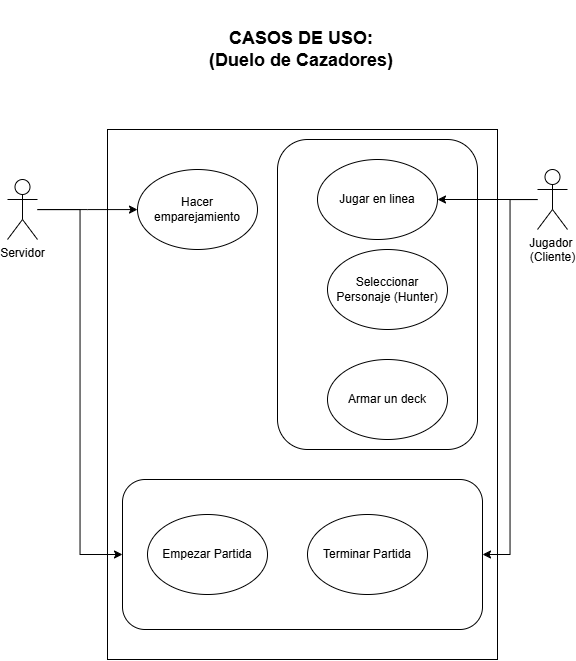

The diagram above was exported from draw.io. Its source (the exported page's mxGraphModel, read from the mxfile embedded in the PNG):
<mxGraphModel dx="1615" dy="857" grid="1" gridSize="10" guides="1" tooltips="1" connect="1" arrows="1" fold="1" page="1" pageScale="1" pageWidth="827" pageHeight="1169" math="0" shadow="0">
  <root>
    <mxCell id="0" />
    <mxCell id="1" parent="0" />
    <mxCell id="2" value="" style="rounded=0;whiteSpace=wrap;html=1;" vertex="1" parent="1">
      <mxGeometry x="220" y="240" width="390" height="530" as="geometry" />
    </mxCell>
    <mxCell id="3" value="" style="rounded=1;whiteSpace=wrap;html=1;" vertex="1" parent="1">
      <mxGeometry x="390" y="250" width="200" height="310" as="geometry" />
    </mxCell>
    <mxCell id="4" value="" style="rounded=1;whiteSpace=wrap;html=1;" vertex="1" parent="1">
      <mxGeometry x="235" y="590" width="360" height="150" as="geometry" />
    </mxCell>
    <mxCell id="5" style="edgeStyle=orthogonalEdgeStyle;rounded=0;orthogonalLoop=1;jettySize=auto;html=1;" edge="1" source="7" target="14" parent="1">
      <mxGeometry relative="1" as="geometry">
        <Array as="points">
          <mxPoint x="200" y="320" />
          <mxPoint x="200" y="320" />
        </Array>
      </mxGeometry>
    </mxCell>
    <mxCell id="6" style="edgeStyle=orthogonalEdgeStyle;rounded=0;orthogonalLoop=1;jettySize=auto;html=1;entryX=0;entryY=0.5;entryDx=0;entryDy=0;" edge="1" source="7" target="4" parent="1">
      <mxGeometry relative="1" as="geometry" />
    </mxCell>
    <mxCell id="7" value="Servidor" style="shape=umlActor;verticalLabelPosition=bottom;verticalAlign=top;html=1;outlineConnect=0;" vertex="1" parent="1">
      <mxGeometry x="120" y="290" width="30" height="60" as="geometry" />
    </mxCell>
    <mxCell id="8" value="Jugador&amp;nbsp;&lt;div&gt;(Cliente)&lt;/div&gt;" style="shape=umlActor;verticalLabelPosition=bottom;verticalAlign=top;html=1;outlineConnect=0;" vertex="1" parent="1">
      <mxGeometry x="650" y="280" width="30" height="60" as="geometry" />
    </mxCell>
    <mxCell id="9" value="Jugar en linea" style="ellipse;whiteSpace=wrap;html=1;" vertex="1" parent="1">
      <mxGeometry x="430" y="270" width="120" height="80" as="geometry" />
    </mxCell>
    <mxCell id="10" value="" style="endArrow=classic;html=1;rounded=0;entryX=1;entryY=0.5;entryDx=0;entryDy=0;" edge="1" source="8" target="9" parent="1">
      <mxGeometry width="50" height="50" relative="1" as="geometry">
        <mxPoint x="390" y="530" as="sourcePoint" />
        <mxPoint x="440" y="480" as="targetPoint" />
        <Array as="points" />
      </mxGeometry>
    </mxCell>
    <mxCell id="11" value="Terminar Partida" style="ellipse;whiteSpace=wrap;html=1;" vertex="1" parent="1">
      <mxGeometry x="420" y="625" width="120" height="80" as="geometry" />
    </mxCell>
    <mxCell id="12" value="Seleccionar Personaje (Hunter)" style="ellipse;whiteSpace=wrap;html=1;" vertex="1" parent="1">
      <mxGeometry x="440" y="360" width="120" height="80" as="geometry" />
    </mxCell>
    <mxCell id="13" value="Armar un deck" style="ellipse;whiteSpace=wrap;html=1;" vertex="1" parent="1">
      <mxGeometry x="440" y="470" width="120" height="80" as="geometry" />
    </mxCell>
    <mxCell id="14" value="Hacer emparejamiento" style="ellipse;whiteSpace=wrap;html=1;" vertex="1" parent="1">
      <mxGeometry x="250" y="280" width="120" height="80" as="geometry" />
    </mxCell>
    <mxCell id="15" value="Empezar Partida" style="ellipse;whiteSpace=wrap;html=1;" vertex="1" parent="1">
      <mxGeometry x="260" y="625" width="120" height="80" as="geometry" />
    </mxCell>
    <mxCell id="16" style="edgeStyle=orthogonalEdgeStyle;rounded=0;orthogonalLoop=1;jettySize=auto;html=1;entryX=1;entryY=0.5;entryDx=0;entryDy=0;" edge="1" source="8" target="4" parent="1">
      <mxGeometry relative="1" as="geometry" />
    </mxCell>
    <mxCell id="17" value="&lt;b&gt;&lt;font style=&quot;font-size: 18px;&quot;&gt;CASOS DE USO:&lt;br&gt;(Duelo de Cazadores)&lt;/font&gt;&lt;/b&gt;" style="text;html=1;align=center;verticalAlign=middle;whiteSpace=wrap;rounded=0;" vertex="1" parent="1">
      <mxGeometry x="309" y="110" width="210" height="100" as="geometry" />
    </mxCell>
  </root>
</mxGraphModel>